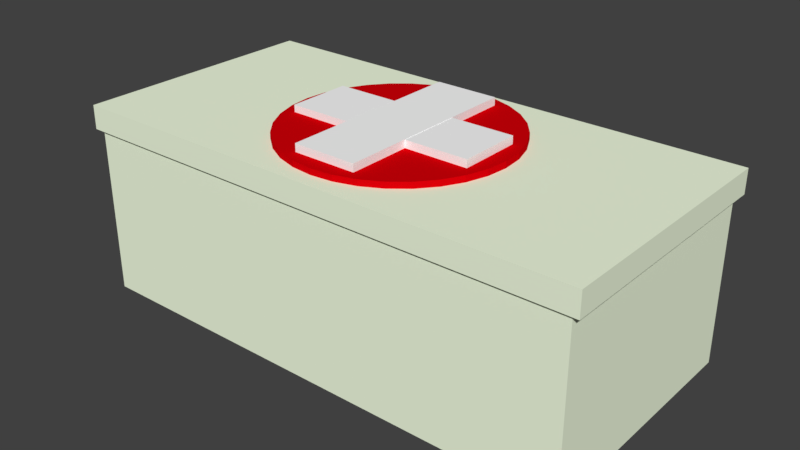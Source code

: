 # Source: medkit.blend  (saved by Blender 2.78.0; exported with 4.5.12 LTS)
import bpy
from mathutils import Matrix  # noqa: F401  (used for matrix-valued properties, if any)

bpy.ops.wm.read_factory_settings(use_empty=True)
scene = bpy.context.scene
scene.name = 'Scene'

# ---- collections
col_collection_1 = bpy.data.collections.new('Collection 1'); scene.collection.children.link(col_collection_1)

# ---- materials (node trees are filled in below, after node groups)
mat_material_001 = bpy.data.materials.new('Material.001')
mat_material_001.alpha_threshold = 0.0
mat_material_001.use_transparent_shadow = False
mat_material_001.diffuse_color = (0.6619, 0.0, 0.002647, 1.0)
mat_material_001.roughness = 0.5
mat_box = bpy.data.materials.new('Box')
mat_box.alpha_threshold = 0.0
mat_box.use_transparent_shadow = False
mat_box.diffuse_color = (0.9093, 1.0, 0.7727, 1.0)
mat_box.roughness = 0.5
mat_box.specular_intensity = 0.1901
mat_box_001 = bpy.data.materials.new('Box.001')
mat_box_001.alpha_threshold = 0.0
mat_box_001.use_transparent_shadow = False
mat_box_001.diffuse_color = (1.0, 1.0, 1.0, 1.0)
mat_box_001.roughness = 0.5
mat_box_001.specular_intensity = 0.1901

# ---- material node trees

# ---- world
world_world = bpy.data.worlds.new('World'); scene.world = world_world
world_world.color = (0.05088, 0.05088, 0.05088)
world_world.use_sun_shadow = False
world_world.sun_shadow_jitter_overblur = 0.0
world_world.cycles.sampling_method = 'MANUAL'

# ---- meshes
me_cylinder = bpy.data.meshes.new('Cylinder')
me_cylinder.from_pydata([(0.0, 1.0, -1.0), (0.0, 1.0, 1.0), (0.1951, 0.9808, -1.0), (0.1951, 0.9808, 1.0), (0.3827, 0.9239, -1.0), (0.3827, 0.9239, 1.0), (0.5556, 0.8315, -1.0), (0.5556, 0.8315, 1.0), (0.7071, 0.7071, -1.0), (0.7071, 0.7071, 1.0), (0.8315, 0.5556, -1.0), (0.8315, 0.5556, 1.0), (0.9239, 0.3827, -1.0), (0.9239, 0.3827, 1.0), (0.9808, 0.1951, -1.0), (0.9808, 0.1951, 1.0), (1.0, 7.55e-08, -1.0), (1.0, 7.55e-08, 1.0), (0.9808, -0.1951, -1.0), (0.9808, -0.1951, 1.0), (0.9239, -0.3827, -1.0), (0.9239, -0.3827, 1.0), (0.8315, -0.5556, -1.0), (0.8315, -0.5556, 1.0), (0.7071, -0.7071, -1.0), (0.7071, -0.7071, 1.0), (0.5556, -0.8315, -1.0), (0.5556, -0.8315, 1.0), (0.3827, -0.9239, -1.0), (0.3827, -0.9239, 1.0), (0.1951, -0.9808, -1.0), (0.1951, -0.9808, 1.0), (-3.258e-07, -1.0, -1.0), (-3.258e-07, -1.0, 1.0), (-0.1951, -0.9808, -1.0), (-0.1951, -0.9808, 1.0), (-0.3827, -0.9239, -1.0), (-0.3827, -0.9239, 1.0), (-0.5556, -0.8315, -1.0), (-0.5556, -0.8315, 1.0), (-0.7071, -0.7071, -1.0), (-0.7071, -0.7071, 1.0), (-0.8315, -0.5556, -1.0), (-0.8315, -0.5556, 1.0), (-0.9239, -0.3827, -1.0), (-0.9239, -0.3827, 1.0), (-0.9808, -0.1951, -1.0), (-0.9808, -0.1951, 1.0), (-1.0, 9.656e-07, -1.0), (-1.0, 9.656e-07, 1.0), (-0.9808, 0.1951, -1.0), (-0.9808, 0.1951, 1.0), (-0.9239, 0.3827, -1.0), (-0.9239, 0.3827, 1.0), (-0.8315, 0.5556, -1.0), (-0.8315, 0.5556, 1.0), (-0.7071, 0.7071, -1.0), (-0.7071, 0.7071, 1.0), (-0.5556, 0.8315, -1.0), (-0.5556, 0.8315, 1.0), (-0.3827, 0.9239, -1.0), (-0.3827, 0.9239, 1.0), (-0.1951, 0.9808, -1.0), (-0.1951, 0.9808, 1.0)], [], [(0, 1, 3, 2), (2, 3, 5, 4), (4, 5, 7, 6), (6, 7, 9, 8), (8, 9, 11, 10), (10, 11, 13, 12), (12, 13, 15, 14), (14, 15, 17, 16), (16, 17, 19, 18), (18, 19, 21, 20), (20, 21, 23, 22), (22, 23, 25, 24), (24, 25, 27, 26), (26, 27, 29, 28), (28, 29, 31, 30), (30, 31, 33, 32), (32, 33, 35, 34), (34, 35, 37, 36), (36, 37, 39, 38), (38, 39, 41, 40), (40, 41, 43, 42), (42, 43, 45, 44), (44, 45, 47, 46), (46, 47, 49, 48), (48, 49, 51, 50), (50, 51, 53, 52), (52, 53, 55, 54), (54, 55, 57, 56), (56, 57, 59, 58), (58, 59, 61, 60), (3, 1, 63, 61, 59, 57, 55, 53, 51, 49, 47, 45, 43, 41, 39, 37, 35, 33, 31, 29, 27, 25, 23, 21, 19, 17, 15, 13, 11, 9, 7, 5), (60, 61, 63, 62), (62, 63, 1, 0), (0, 2, 4, 6, 8, 10, 12, 14, 16, 18, 20, 22, 24, 26, 28, 30, 32, 34, 36, 38, 40, 42, 44, 46, 48, 50, 52, 54, 56, 58, 60, 62)])
me_cylinder.materials.append(mat_material_001)
me_cylinder.use_remesh_preserve_volume = False
me_cylinder.use_remesh_preserve_attributes = False
me_cylinder.use_mirror_vertex_groups = False
me_cylinder.update()
me_cube_001 = bpy.data.meshes.new('Cube.001')
me_cube_001.from_pydata([(-0.8594, -0.8333, -0.1742), (-0.8594, 0.8333, -0.1742), (0.8594, -0.8333, -0.1742), (0.8594, 0.8333, -0.1742), (-1.0, -1.0, -1.0), (-1.0, -1.0, 1.0), (-1.0, 1.0, -1.0), (-1.0, 1.0, 1.0), (1.0, -1.0, -1.0), (1.0, -1.0, 1.0), (1.0, 1.0, -1.0), (1.0, 1.0, 1.0), (-0.8594, -0.8333, 1.0), (0.8594, -0.8333, 1.0), (-0.8594, 0.8333, 1.0), (0.8594, 0.8333, 1.0)], [], [(0, 1, 14, 12), (1, 3, 15, 14), (3, 2, 13, 15), (2, 0, 12, 13), (1, 0, 2, 3), (4, 5, 7, 6), (6, 7, 11, 10), (10, 11, 9, 8), (8, 9, 5, 4), (6, 10, 8, 4), (11, 15, 13, 12, 5, 9), (5, 12, 14, 15, 11, 7)])
me_cube_001.materials.append(mat_box)
me_cube_001.use_remesh_preserve_volume = False
me_cube_001.use_remesh_preserve_attributes = False
me_cube_001.use_mirror_vertex_groups = False
me_cube_001.update()
me_cube_005 = bpy.data.meshes.new('Cube.005')
me_cube_005.from_pydata([(-3.0, 0.3328, -1.052), (-3.0, 0.3339, 0.9476), (3.0, 0.3328, -1.052), (3.0, 0.3339, 0.9476), (-3.0, -0.3339, -1.028), (-3.0, -0.3328, 0.9717), (3.0, -0.3339, -1.028), (3.0, -0.3328, 0.9717), (-1.0, -1.0, -1.0), (-1.0, -1.0, 1.0), (-1.0, 1.0, -1.0), (-1.0, 1.0, 1.0), (1.0, -1.0, -1.0), (1.0, -1.0, 1.0), (1.0, 1.0, -1.0), (1.0, 1.0, 1.0), (1.0, 0.3339, 0.9476), (-1.0, 0.3339, 0.9476), (1.0, -0.3328, 0.9717), (-1.0, -0.3328, 0.9717), (1.0, 0.3328, -1.0), (-1.0, 0.3328, -1.0), (1.0, -0.3339, -1.0), (-1.0, -0.3339, -1.0)], [], [(0, 1, 17, 21, 20, 16, 3, 2), (2, 3, 7, 6), (6, 7, 18, 22, 23, 19, 5, 4), (4, 5, 1, 0), (2, 6, 4, 0), (7, 3, 16, 18), (8, 9, 11, 10, 21, 17, 19, 23), (10, 11, 15, 14), (14, 15, 13, 12, 22, 18, 16, 20), (12, 13, 9, 8), (10, 14, 20, 21), (15, 11, 9, 13), (23, 22, 12, 8), (19, 17, 1, 5)])
me_cube_005.materials.append(mat_box_001)
me_cube_005.use_remesh_preserve_volume = False
me_cube_005.use_remesh_preserve_attributes = False
me_cube_005.use_mirror_vertex_groups = False
me_cube_005.update()
me_cube_007 = bpy.data.meshes.new('Cube.007')
me_cube_007.from_pydata([(-1.0, -1.0, -1.0), (-1.0, -1.0, 1.0), (-1.0, 1.0, -1.0), (-1.0, 1.0, 1.0), (1.0, -1.0, -1.0), (1.0, -1.0, 1.0), (1.0, 1.0, -1.0), (1.0, 1.0, 1.0)], [], [(0, 1, 3, 2), (2, 3, 7, 6), (6, 7, 5, 4), (4, 5, 1, 0), (2, 6, 4, 0), (7, 3, 1, 5)])
me_cube_007.materials.append(mat_box)
me_cube_007.use_remesh_preserve_volume = False
me_cube_007.use_remesh_preserve_attributes = False
me_cube_007.use_mirror_vertex_groups = False
me_cube_007.update()

# ---- objects
ob_cylinder = bpy.data.objects.new('Cylinder', me_cylinder)
ob_cube = bpy.data.objects.new('Cube', me_cube_001)
ob_cube_004 = bpy.data.objects.new('Cube.004', me_cube_005)
ob_cube_006 = bpy.data.objects.new('Cube.006', me_cube_007)

# ---- transforms, parenting, visibility, modifiers, constraints
ob_cylinder.location = (0.0, 0.0, 0.5233)
ob_cylinder.scale = (0.35, 0.35, 0.1)
ob_cylinder.lineart.crease_threshold = 0.0
ob_cube.location = (0.0, 0.0, 0.2658)
ob_cube.scale = (0.7966, 0.3899, 0.2616)
ob_cube.lineart.crease_threshold = 0.0
ob_cube_004.location = (0.0, 0.0, 0.6091)
ob_cube_004.rotation_euler = (-0.004488, 0.0, 1.571)
ob_cube_004.scale = (0.1, 0.3, -0.03725)
ob_cube_004.lineart.crease_threshold = 0.0
ob_cube_006.location = (0.0, 0.0, 0.5658)
ob_cube_006.rotation_euler = (-0.004485, -0.0, 0.0)
ob_cube_006.scale = (0.8196, 0.4, -0.03725)
ob_cube_006.lineart.crease_threshold = 0.0

# ---- collection membership
col_collection_1.objects.link(ob_cylinder)
col_collection_1.objects.link(ob_cube)
col_collection_1.objects.link(ob_cube_004)
col_collection_1.objects.link(ob_cube_006)

# ---- scene / render settings (as saved in the file)
scene.frame_start = 1; scene.frame_end = 250; scene.frame_set(1)
scene.render.engine = 'BLENDER_EEVEE_NEXT'
scene.render.resolution_percentage = 50
scene.render.dither_intensity = 0.0
scene.cycles.use_denoising = False
scene.cycles.samples = 128
scene.cycles.sampling_pattern = 'TABULATED_SOBOL'
scene.cycles.light_sampling_threshold = 0.0
scene.cycles.use_adaptive_sampling = False
scene.cycles.use_light_tree = False
scene.cycles.blur_glossy = 0.0
scene.cycles.sample_clamp_indirect = 0.0
scene.view_settings.view_transform = 'Standard'
bpy.context.view_layer.update()

# ---- added for rendering (the .blend has no active camera and no usable light): camera, sun
cam_auto = bpy.data.cameras.new('AutoCamera')
cam_auto.lens = 50.0
cam_auto.sensor_width = 36.0
cam_auto.clip_end = 1000.0
ob_auto_camera = bpy.data.objects.new('AutoCamera', cam_auto)
scene.collection.objects.link(ob_auto_camera)
ob_auto_camera.location = (1.79033, -2.1484, 1.75917)
ob_auto_camera.rotation_euler = (1.09748, -7.21219e-08, 0.694738)
scene.camera = ob_auto_camera
light_auto_sun = bpy.data.lights.new('AutoSun', 'SUN')
light_auto_sun.energy = 3.0
light_auto_sun.angle = 0.0523599
ob_auto_sun = bpy.data.objects.new('AutoSun', light_auto_sun)
scene.collection.objects.link(ob_auto_sun)
ob_auto_sun.rotation_euler = (0.872665, 0.174533, 0.523599)
bpy.context.view_layer.update()
